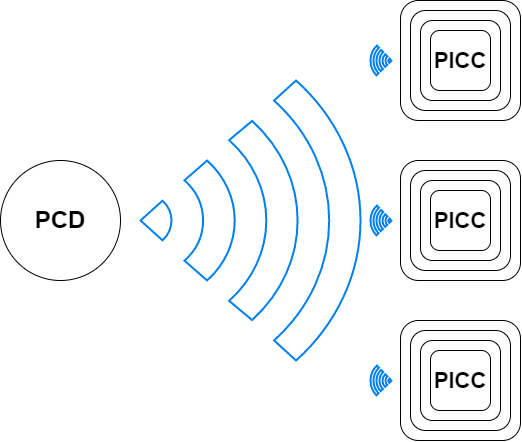

The diagram above was exported from draw.io. Its source (the exported page's mxGraphModel, read from the mxfile embedded in the PNG):
<mxGraphModel dx="1117" dy="770" grid="1" gridSize="10" guides="1" tooltips="1" connect="1" arrows="1" fold="1" page="1" pageScale="1" pageWidth="827" pageHeight="1169" math="0" shadow="0">
  <root>
    <mxCell id="0" />
    <mxCell id="1" parent="0" />
    <mxCell id="nv7jNqa3v4C5u6KT7Mqf-1" value="&lt;b&gt;&lt;font style=&quot;font-size: 24px;&quot;&gt;PCD&lt;/font&gt;&lt;/b&gt;" style="ellipse;whiteSpace=wrap;html=1;aspect=fixed;" vertex="1" parent="1">
      <mxGeometry x="120" y="240" width="120" height="120" as="geometry" />
    </mxCell>
    <mxCell id="nv7jNqa3v4C5u6KT7Mqf-2" value="" style="rounded=1;whiteSpace=wrap;html=1;fontSize=24;" vertex="1" parent="1">
      <mxGeometry x="520" y="80" width="120" height="120" as="geometry" />
    </mxCell>
    <mxCell id="nv7jNqa3v4C5u6KT7Mqf-3" value="" style="rounded=1;whiteSpace=wrap;html=1;fontSize=24;" vertex="1" parent="1">
      <mxGeometry x="530" y="90" width="100" height="100" as="geometry" />
    </mxCell>
    <mxCell id="nv7jNqa3v4C5u6KT7Mqf-4" value="" style="rounded=1;whiteSpace=wrap;html=1;fontSize=24;" vertex="1" parent="1">
      <mxGeometry x="540" y="100" width="80" height="80" as="geometry" />
    </mxCell>
    <mxCell id="nv7jNqa3v4C5u6KT7Mqf-5" value="&lt;font style=&quot;font-size: 22px;&quot;&gt;&lt;b&gt;PICC&lt;/b&gt;&lt;/font&gt;" style="rounded=1;whiteSpace=wrap;html=1;fontSize=24;" vertex="1" parent="1">
      <mxGeometry x="550" y="110" width="60" height="60" as="geometry" />
    </mxCell>
    <mxCell id="nv7jNqa3v4C5u6KT7Mqf-6" value="" style="rounded=1;whiteSpace=wrap;html=1;fontSize=24;" vertex="1" parent="1">
      <mxGeometry x="520" y="240" width="120" height="120" as="geometry" />
    </mxCell>
    <mxCell id="nv7jNqa3v4C5u6KT7Mqf-7" value="" style="rounded=1;whiteSpace=wrap;html=1;fontSize=24;" vertex="1" parent="1">
      <mxGeometry x="530" y="250" width="100" height="100" as="geometry" />
    </mxCell>
    <mxCell id="nv7jNqa3v4C5u6KT7Mqf-8" value="" style="rounded=1;whiteSpace=wrap;html=1;fontSize=24;" vertex="1" parent="1">
      <mxGeometry x="540" y="260" width="80" height="80" as="geometry" />
    </mxCell>
    <mxCell id="nv7jNqa3v4C5u6KT7Mqf-9" value="&lt;font style=&quot;font-size: 22px;&quot;&gt;&lt;b&gt;PICC&lt;/b&gt;&lt;/font&gt;" style="rounded=1;whiteSpace=wrap;html=1;fontSize=24;" vertex="1" parent="1">
      <mxGeometry x="550" y="270" width="60" height="60" as="geometry" />
    </mxCell>
    <mxCell id="nv7jNqa3v4C5u6KT7Mqf-10" value="" style="rounded=1;whiteSpace=wrap;html=1;fontSize=24;" vertex="1" parent="1">
      <mxGeometry x="520" y="400" width="120" height="120" as="geometry" />
    </mxCell>
    <mxCell id="nv7jNqa3v4C5u6KT7Mqf-11" value="" style="rounded=1;whiteSpace=wrap;html=1;fontSize=24;" vertex="1" parent="1">
      <mxGeometry x="530" y="410" width="100" height="100" as="geometry" />
    </mxCell>
    <mxCell id="nv7jNqa3v4C5u6KT7Mqf-12" value="" style="rounded=1;whiteSpace=wrap;html=1;fontSize=24;" vertex="1" parent="1">
      <mxGeometry x="540" y="420" width="80" height="80" as="geometry" />
    </mxCell>
    <mxCell id="nv7jNqa3v4C5u6KT7Mqf-13" value="&lt;font style=&quot;font-size: 22px;&quot;&gt;&lt;b&gt;PICC&lt;/b&gt;&lt;/font&gt;" style="rounded=1;whiteSpace=wrap;html=1;fontSize=24;" vertex="1" parent="1">
      <mxGeometry x="550" y="430" width="60" height="60" as="geometry" />
    </mxCell>
    <mxCell id="nv7jNqa3v4C5u6KT7Mqf-14" value="" style="html=1;verticalLabelPosition=bottom;align=center;labelBackgroundColor=#ffffff;verticalAlign=top;strokeWidth=2;strokeColor=#0080F0;shadow=0;dashed=0;shape=mxgraph.ios7.icons.wifi;pointerEvents=1;fontSize=22;direction=south;" vertex="1" parent="1">
      <mxGeometry x="260" y="160" width="220" height="280" as="geometry" />
    </mxCell>
    <mxCell id="nv7jNqa3v4C5u6KT7Mqf-16" value="" style="html=1;verticalLabelPosition=bottom;align=center;labelBackgroundColor=#ffffff;verticalAlign=top;strokeWidth=2;strokeColor=#0080F0;shadow=0;dashed=0;shape=mxgraph.ios7.icons.wifi;pointerEvents=1;fontSize=22;rotation=1;direction=north;" vertex="1" parent="1">
      <mxGeometry x="490" y="125.15" width="21" height="29.7" as="geometry" />
    </mxCell>
    <mxCell id="nv7jNqa3v4C5u6KT7Mqf-17" value="" style="html=1;verticalLabelPosition=bottom;align=center;labelBackgroundColor=#ffffff;verticalAlign=top;strokeWidth=2;strokeColor=#0080F0;shadow=0;dashed=0;shape=mxgraph.ios7.icons.wifi;pointerEvents=1;fontSize=22;rotation=1;direction=north;" vertex="1" parent="1">
      <mxGeometry x="490" y="285.15" width="21" height="29.7" as="geometry" />
    </mxCell>
    <mxCell id="nv7jNqa3v4C5u6KT7Mqf-18" value="" style="html=1;verticalLabelPosition=bottom;align=center;labelBackgroundColor=#ffffff;verticalAlign=top;strokeWidth=2;strokeColor=#0080F0;shadow=0;dashed=0;shape=mxgraph.ios7.icons.wifi;pointerEvents=1;fontSize=22;rotation=1;direction=north;" vertex="1" parent="1">
      <mxGeometry x="490" y="445.15" width="21" height="29.7" as="geometry" />
    </mxCell>
  </root>
</mxGraphModel>